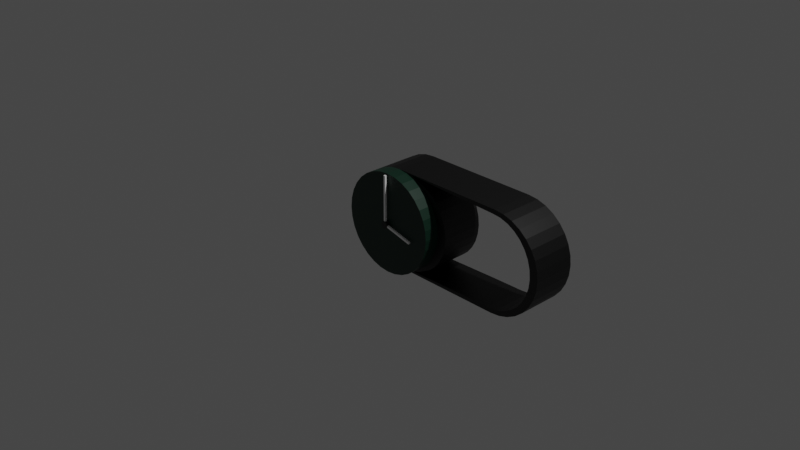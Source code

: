 # Source: horloge_1.blend  (saved by Blender 2.92.15; exported with 4.5.12 LTS)
import bpy
from mathutils import Matrix  # noqa: F401  (used for matrix-valued properties, if any)

bpy.ops.wm.read_factory_settings(use_empty=True)
scene = bpy.context.scene
scene.name = 'Scene'

# ---- collections
col_collection = bpy.data.collections.new('Collection'); scene.collection.children.link(col_collection)

# ---- materials (node trees are filled in below, after node groups)
mat_material_002 = bpy.data.materials.new('Material.002')
mat_material_002.use_transparent_shadow = False
mat_material_003 = bpy.data.materials.new('Material.003')
mat_material_003.use_transparent_shadow = False
mat_material_004 = bpy.data.materials.new('Material.004')
mat_material_004.use_transparent_shadow = False

# ---- material node trees
mat_material_002.use_nodes = True; mat_material_002.node_tree.nodes.clear()
_N = mat_material_002.node_tree.nodes; _L = mat_material_002.node_tree.links
n0 = _N.new('ShaderNodeBsdfPrincipled'); n0.name = 'Principled BSDF'; n0.location = (10, 300)
n0.distribution = 'GGX'
n0.subsurface_method = 'BURLEY'
n0.inputs[0].default_value = (0.0, 0.0, 0.0, 1.0)
n0.inputs[3].default_value = 1.45
n0.inputs[27].default_value = (0.0, 0.0, 0.0, 1.0)
n0.inputs[28].default_value = 1.0
n1 = _N.new('ShaderNodeOutputMaterial'); n1.name = 'Material Output'; n1.location = (300, 300)
_L.new(n0.outputs[0], n1.inputs[0])
n1.is_active_output = True
mat_material_003.use_nodes = True; mat_material_003.node_tree.nodes.clear()
_N = mat_material_003.node_tree.nodes; _L = mat_material_003.node_tree.links
n0 = _N.new('ShaderNodeBsdfPrincipled'); n0.name = 'Principled BSDF'; n0.location = (10, 300)
n0.distribution = 'GGX'
n0.subsurface_method = 'BURLEY'
n0.inputs[0].default_value = (0.00147, 0.0238, 0.0125, 1.0)
n0.inputs[3].default_value = 1.45
n0.inputs[27].default_value = (0.0, 0.0, 0.0, 1.0)
n0.inputs[28].default_value = 1.0
n1 = _N.new('ShaderNodeOutputMaterial'); n1.name = 'Material Output'; n1.location = (300, 300)
_L.new(n0.outputs[0], n1.inputs[0])
n1.is_active_output = True
mat_material_004.use_nodes = True; mat_material_004.node_tree.nodes.clear()
_N = mat_material_004.node_tree.nodes; _L = mat_material_004.node_tree.links
n0 = _N.new('ShaderNodeBsdfPrincipled'); n0.name = 'Principled BSDF'; n0.location = (10, 300)
n0.distribution = 'GGX'
n0.subsurface_method = 'BURLEY'
n0.inputs[0].default_value = (1.0, 1.0, 1.0, 1.0)
n0.inputs[3].default_value = 1.45
n0.inputs[27].default_value = (0.0, 0.0, 0.0, 1.0)
n0.inputs[28].default_value = 1.0
n1 = _N.new('ShaderNodeOutputMaterial'); n1.name = 'Material Output'; n1.location = (300, 300)
_L.new(n0.outputs[0], n1.inputs[0])
n1.is_active_output = True

# ---- world
world_world = bpy.data.worlds.new('World'); scene.world = world_world
world_world.use_nodes = True; world_world.node_tree.nodes.clear()
_N = world_world.node_tree.nodes; _L = world_world.node_tree.links
n0 = _N.new('ShaderNodeOutputWorld'); n0.name = 'World Output'; n0.location = (300, 300)
n1 = _N.new('ShaderNodeBackground'); n1.name = 'Background'; n1.location = (10, 300)
n1.inputs[0].default_value = (0.05088, 0.05088, 0.05088, 1.0)
_L.new(n1.outputs[0], n0.inputs[0])
n0.is_active_output = True
world_world.color = (0.05088, 0.05088, 0.05088)
world_world.use_sun_shadow = False
world_world.sun_shadow_jitter_overblur = 0.0

# ---- cameras
cam_camera = bpy.data.cameras.new('Camera')
cam_camera.clip_end = 100.0
cam_camera.ortho_scale = 7.314

# ---- lights
light_light = bpy.data.lights.new('Light', 'POINT')
light_light.transmission_factor = 0.0
light_light.energy = 1000.0
light_light.shadow_soft_size = 0.1
light_light.shadow_maximum_resolution = 0.006
light_light.use_absolute_resolution = True

# ---- meshes
me_circle_001 = bpy.data.meshes.new('Circle.001')
me_circle_001.from_pydata([(0.0, 1.0, 0.0), (-0.1951, 0.9808, 0.0), (-0.3827, 0.9239, 0.0), (-0.5556, 0.8315, 0.0), (-0.7071, 0.7071, 0.0), (-0.8315, 0.5556, 0.0), (-0.9239, 0.3827, 0.0), (-0.9808, 0.1951, 0.0), (-1.0, 7.55e-08, 0.0), (-0.9808, -0.1951, 0.0), (-0.9239, -0.3827, 0.0), (-0.8315, -0.5556, 0.0), (-0.7071, -0.7071, 0.0), (-0.5556, -0.8315, 0.0), (-0.3827, -0.9239, 0.0), (-0.1951, -0.9808, 0.0), (3.258e-07, -1.0, 0.0), (0.1951, -0.9808, 0.0), (0.3827, -0.9239, 0.0), (0.5556, -0.8315, 0.0), (0.7071, -0.7071, 0.0), (0.8315, -0.5556, 0.0), (0.9239, -0.3827, 0.0), (0.9808, -0.1951, 0.0), (1.0, 9.656e-07, 0.0), (0.9808, 0.1951, 0.0), (0.9239, 0.3827, 0.0), (0.8315, 0.5556, 0.0), (0.7071, 0.7071, 0.0), (0.5556, 0.8315, 0.0), (0.3827, 0.9239, 0.0), (0.1951, 0.9808, 0.0), (-0.1951, 0.9808, 0.2957), (0.0, 1.0, 0.2957), (-0.3827, 0.9239, 0.2957), (-0.5556, 0.8315, 0.2957), (-0.7071, 0.7071, 0.2957), (-0.8315, 0.5556, 0.2957), (-0.9239, 0.3827, 0.2957), (-0.9808, 0.1951, 0.2957), (-1.0, 7.55e-08, 0.2957), (-0.9808, -0.1951, 0.2957), (-0.9239, -0.3827, 0.2957), (-0.8315, -0.5556, 0.2957), (-0.7071, -0.7071, 0.2957), (-0.5556, -0.8315, 0.2957), (-0.3827, -0.9239, 0.2957), (-0.1951, -0.9808, 0.2957), (3.258e-07, -1.0, 0.2957), (0.1951, -0.9808, 0.2957), (0.3827, -0.9239, 0.2957), (0.5556, -0.8315, 0.2957), (0.7071, -0.7071, 0.2957), (0.8315, -0.5556, 0.2957), (0.9239, -0.3827, 0.2957), (0.9808, -0.1951, 0.2957), (1.0, 9.656e-07, 0.2957), (0.9808, 0.1951, 0.2957), (0.9239, 0.3827, 0.2957), (0.8315, 0.5556, 0.2957), (0.7071, 0.7071, 0.2957), (0.5556, 0.8315, 0.2957), (0.3827, 0.9239, 0.2957), (0.1951, 0.9808, 0.2957), (-0.01439, 0.07235, 0.2957), (1.767e-06, 0.07377, 0.2957), (-0.02823, 0.06815, 0.2957), (-0.04098, 0.06134, 0.2957), (-0.05216, 0.05216, 0.2957), (-0.06133, 0.04098, 0.2957), (-0.06815, 0.02823, 0.2957), (-0.07235, 0.01439, 0.2957), (-0.07377, 2.712e-07, 0.2957), (-0.07235, -0.01439, 0.2957), (-0.06815, -0.02823, 0.2957), (-0.06133, -0.04098, 0.2957), (-0.05216, -0.05216, 0.2957), (-0.04098, -0.06133, 0.2957), (-0.02823, -0.06815, 0.2957), (-0.01439, -0.07235, 0.2957), (1.791e-06, -0.07377, 0.2957), (0.01439, -0.07235, 0.2957), (0.02823, -0.06815, 0.2957), (0.04098, -0.06133, 0.2957), (0.05216, -0.05216, 0.2957), (0.06134, -0.04098, 0.2957), (0.06815, -0.02823, 0.2957), (0.07235, -0.01439, 0.2957), (0.07377, 3.369e-07, 0.2957), (0.07235, 0.01439, 0.2957), (0.06815, 0.02823, 0.2957), (0.06134, 0.04098, 0.2957), (0.05216, 0.05216, 0.2957), (0.04098, 0.06134, 0.2957), (0.02823, 0.06815, 0.2957), (0.01439, 0.07235, 0.2957), (-0.01439, 0.07235, 0.3404), (1.753e-06, 0.07377, 0.3404), (-0.02823, 0.06815, 0.3404), (-0.04098, 0.06134, 0.3404), (-0.05216, 0.05216, 0.3404), (-0.06133, 0.04098, 0.3404), (-0.06815, 0.02823, 0.3404), (-0.07235, 0.01439, 0.3404), (-0.07377, 2.712e-07, 0.3404), (-0.07235, -0.01439, 0.3404), (-0.06815, -0.02823, 0.3404), (-0.06133, -0.04098, 0.3404), (-0.05216, -0.05216, 0.3404), (-0.04098, -0.06133, 0.3404), (-0.02823, -0.06815, 0.3404), (-0.01439, -0.07235, 0.3404), (1.777e-06, -0.07377, 0.3404), (0.01439, -0.07235, 0.3404), (0.02823, -0.06815, 0.3404), (0.04098, -0.06133, 0.3404), (0.05216, -0.05216, 0.3404), (0.06134, -0.04098, 0.3404), (0.06815, -0.02823, 0.3404), (0.07235, -0.01439, 0.3404), (0.07377, 3.369e-07, 0.3404), (0.07235, 0.01439, 0.3404), (0.06815, 0.02823, 0.3404), (0.06134, 0.04098, 0.3404), (0.05216, 0.05216, 0.3404), (0.04098, 0.06134, 0.3404), (0.02823, 0.06815, 0.3404), (0.01439, 0.07235, 0.3404), (-0.1951, 0.9808, -0.8655), (0.0, 1.0, -0.8655), (-0.3827, 0.9239, -0.8655), (-0.5556, 0.8315, -0.8655), (-0.7071, 0.7071, -0.8655), (-0.8315, 0.5556, -0.8655), (-0.9239, 0.3827, -0.8655), (-0.9808, 0.1951, -0.8655), (-1.0, 7.55e-08, -0.8655), (-0.9808, -0.1951, -0.8655), (-0.9239, -0.3827, -0.8655), (-0.8315, -0.5556, -0.8655), (-0.7071, -0.7071, -0.8655), (-0.5556, -0.8315, -0.8655), (-0.3827, -0.9239, -0.8655), (-0.1951, -0.9808, -0.8655), (3.258e-07, -1.0, -0.8655), (0.1951, -0.9808, -0.8655), (0.3827, -0.9239, -0.8655), (0.5556, -0.8315, -0.8655), (0.7071, -0.7071, -0.8655), (0.8315, -0.5556, -0.8655), (0.9239, -0.3827, -0.8655), (0.9808, -0.1951, -0.8655), (1.0, 9.656e-07, -0.8655), (0.9808, 0.1951, -0.8655), (0.9239, 0.3827, -0.8655), (0.8315, 0.5556, -0.8655), (0.7071, 0.7071, -0.8655), (0.5556, 0.8315, -0.8655), (0.3827, 0.9239, -0.8655), (0.1951, 0.9808, -0.8655), (2.523, -0.9808, 0.0), (2.327, -1.0, 0.0), (2.71, -0.9239, 0.0), (2.883, -0.8315, 0.0), (3.035, -0.7071, 0.0), (3.159, -0.5556, 0.0), (3.251, -0.3827, 0.0), (3.308, -0.1951, 0.0), (3.327, 9.656e-07, 0.0), (3.308, 0.1951, 0.0), (3.251, 0.3827, 0.0), (3.159, 0.5556, 0.0), (3.035, 0.7071, 0.0), (2.883, 0.8315, 0.0), (2.71, 0.9239, 0.0), (2.523, 0.9808, 0.0), (2.327, 1.0, 0.0), (2.523, -0.9808, -0.8655), (2.327, -1.0, -0.8655), (2.71, -0.9239, -0.8655), (2.883, -0.8315, -0.8655), (3.035, -0.7071, -0.8655), (3.159, -0.5556, -0.8655), (3.251, -0.3827, -0.8655), (3.308, -0.1951, -0.8655), (3.327, 9.656e-07, -0.8655), (3.308, 0.1951, -0.8655), (3.251, 0.3827, -0.8655), (3.159, 0.5556, -0.8655), (3.035, 0.7071, -0.8655), (2.883, 0.8315, -0.8655), (2.71, 0.9239, -0.8655), (2.523, 0.9808, -0.8655), (2.327, 1.0, -0.8655), (0.4932, -0.8931, -1.277e-10), (0.3224, -0.9106, -1.277e-10), (0.6574, -0.8413, -1.277e-10), (0.8087, -0.7571, -1.277e-10), (0.9413, -0.6439, -1.277e-10), (1.05, -0.5059, -1.277e-10), (1.131, -0.3485, -1.277e-10), (1.181, -0.1776, -1.277e-10), (1.198, 9.305e-07, -1.277e-10), (1.181, 0.1776, -1.277e-10), (1.131, 0.3485, -1.277e-10), (1.05, 0.5059, -1.277e-10), (0.9413, 0.6439, -1.277e-10), (0.8087, 0.7571, -1.277e-10), (0.6574, 0.8413, -1.277e-10), (0.4932, 0.8931, -1.277e-10), (0.3224, 0.9106, -1.277e-10), (2.286, -0.9106, -1.277e-10), (3.145, 0.1776, -1.277e-10), (3.161, 9.305e-07, -1.277e-10), (3.145, -0.1776, -1.277e-10), (3.095, -0.3485, -1.277e-10), (3.014, -0.5059, -1.277e-10), (2.905, -0.6439, -1.277e-10), (2.457, -0.8931, -1.277e-10), (2.621, -0.8413, -1.277e-10), (2.772, -0.7571, -1.277e-10), (3.095, 0.3485, -1.277e-10), (3.014, 0.5059, -1.277e-10), (2.905, 0.6439, -1.277e-10), (2.772, 0.7571, -1.277e-10), (2.621, 0.8413, -1.277e-10), (2.457, 0.8931, -1.277e-10), (2.286, 0.9106, -1.277e-10), (2.772, 0.7571, -0.8655), (1.198, 9.305e-07, -0.8655), (1.198, 9.656e-07, -0.8655), (0.9413, -0.6439, -0.8655), (3.145, -0.1776, -0.8655), (3.161, 9.305e-07, -0.8655), (3.161, 9.656e-07, -0.8655), (1.011, -0.5556, -0.8655), (1.05, -0.5059, -0.8655), (2.975, -0.5556, -0.8655), (2.639, 0.8315, -0.8655), (2.621, 0.8413, -0.8655), (0.6574, 0.8413, -0.8655), (0.4736, 0.9239, -0.8655), (2.286, 0.9106, -0.8655), (1.799, 0.9239, -0.8655), (1.113, -0.3827, -0.8655), (3.077, -0.3827, -0.8655), (3.014, -0.5059, -0.8655), (0.3173, 0.9803, -0.8655), (2.905, 0.6439, -0.8655), (0.675, 0.8315, -0.8655), (0.4674, 0.9267, -0.8655), (2.457, 0.8931, -0.8655), (2.831, 0.7071, -0.8655), (1.131, -0.3485, -0.8655), (0.3121, -0.9623, -0.8655), (0.8673, -0.7071, -0.8655), (0.8087, -0.7571, -0.8655), (0.3121, -0.9623, -5.39e-11), (0.4786, -0.9239, -0.8655), (1.627, -0.9239, -0.8655), (0.8087, 0.7571, -0.8655), (1.176, -0.1951, -0.8655), (3.095, -0.3485, -0.8655), (3.14, -0.1951, -0.8655), (2.457, -0.8931, -0.8655), (0.8673, 0.7071, -0.8655), (0.5225, -0.9106, -1.277e-10), (0.5113, -0.9163, -1.195e-10), (1.181, -0.1776, -0.8655), (2.621, -0.8413, -0.8655), (0.5113, -0.9163, -0.8655), (0.6574, -0.8413, -0.8655), (2.286, -0.9106, -0.8655), (1.05, 0.5059, -0.8655), (0.9413, 0.6439, -0.8655), (0.675, -0.8315, -0.8655), (2.639, -0.8315, -0.8655), (1.113, 0.3827, -0.8655), (1.131, 0.3485, -0.8655), (1.011, 0.5556, -0.8655), (2.975, 0.5556, -0.8655), (3.014, 0.5059, -0.8655), (0.3173, 0.9803, -2.807e-11), (0.4674, 0.9267, -1.047e-10), (2.831, -0.7071, -0.8655), (2.772, -0.7571, -0.8655), (0.5032, 0.9106, -1.277e-10), (3.077, 0.3827, -0.8655), (1.176, 0.1951, -0.8655), (3.14, 0.1951, -0.8655), (3.095, 0.3485, -0.8655), (2.905, -0.6439, -0.8655), (1.181, 0.1776, -0.8655), (3.145, 0.1776, -0.8655), (0.5565, -0.8931, -1.277e-10), (0.5421, 0.8931, -1.277e-10), (0.02059, -0.01334, 0.331), (-0.01821, -0.01334, 0.331), (0.02059, 0.9792, 0.331), (-0.01821, 0.9792, 0.331), (0.02059, -0.01334, 0.3685), (-0.01821, -0.01334, 0.3685), (0.02059, 0.9792, 0.3685), (-0.01821, 0.9792, 0.3685), (-0.02007, -0.01453, 0.331), (-0.01117, 0.02324, 0.331), (0.6337, -0.1685, 0.331), (0.6426, -0.1307, 0.331), (-0.02007, -0.01453, 0.3685), (-0.01117, 0.02324, 0.3685), (0.6337, -0.1685, 0.3685), (0.6426, -0.1307, 0.3685), (-0.01439, 0.07235, 0.3781), (1.755e-06, 0.07377, 0.3781), (-0.02823, 0.06815, 0.3781), (-0.04098, 0.06134, 0.3781), (-0.05216, 0.05216, 0.3781), (-0.06133, 0.04098, 0.3781), (-0.06815, 0.02823, 0.3781), (-0.07235, 0.01439, 0.3781), (-0.07377, 2.712e-07, 0.3781), (-0.07235, -0.01439, 0.3781), (-0.06815, -0.02823, 0.3781), (-0.06133, -0.04098, 0.3781), (-0.05216, -0.05216, 0.3781), (-0.04098, -0.06133, 0.3781), (-0.02823, -0.06815, 0.3781), (-0.01439, -0.07235, 0.3781), (1.779e-06, -0.07377, 0.3781), (0.01439, -0.07235, 0.3781), (0.02823, -0.06815, 0.3781), (0.04098, -0.06133, 0.3781), (0.05216, -0.05216, 0.3781), (0.06134, -0.04098, 0.3781), (0.06815, -0.02823, 0.3781), (0.07235, -0.01439, 0.3781), (0.07377, 3.369e-07, 0.3781), (0.07235, 0.01439, 0.3781), (0.06815, 0.02823, 0.3781), (0.06134, 0.04098, 0.3781), (0.05216, 0.05216, 0.3781), (0.04098, 0.06134, 0.3781), (0.02823, 0.06815, 0.3781), (0.01439, 0.07235, 0.3781)], [], [(7, 6, 134, 135), (46, 47, 79, 78), (6, 7, 39, 38), (20, 21, 53, 52), (7, 8, 40, 39), (21, 22, 54, 53), (8, 9, 41, 40), (22, 23, 55, 54), (9, 10, 42, 41), (23, 24, 56, 55), (10, 11, 43, 42), (24, 25, 57, 56), (11, 12, 44, 43), (25, 26, 58, 57), (12, 13, 45, 44), (26, 27, 59, 58), (13, 14, 46, 45), (0, 1, 32, 33), (27, 28, 60, 59), (14, 15, 47, 46), (1, 2, 34, 32), (28, 29, 61, 60), (15, 16, 48, 47), (2, 3, 35, 34), (29, 30, 62, 61), (16, 17, 49, 48), (3, 4, 36, 35), (30, 31, 63, 62), (17, 18, 50, 49), (4, 5, 37, 36), (31, 0, 33, 63), (18, 19, 51, 50), (5, 6, 38, 37), (19, 20, 52, 51), (81, 82, 114, 113), (32, 34, 66, 64), (60, 61, 93, 92), (47, 48, 80, 79), (34, 35, 67, 66), (61, 62, 94, 93), (48, 49, 81, 80), (35, 36, 68, 67), (62, 63, 95, 94), (49, 50, 82, 81), (36, 37, 69, 68), (63, 33, 65, 95), (50, 51, 83, 82), (37, 38, 70, 69), (51, 52, 84, 83), (38, 39, 71, 70), (52, 53, 85, 84), (39, 40, 72, 71), (53, 54, 86, 85), (40, 41, 73, 72), (54, 55, 87, 86), (41, 42, 74, 73), (55, 56, 88, 87), (42, 43, 75, 74), (56, 57, 89, 88), (43, 44, 76, 75), (57, 58, 90, 89), (44, 45, 77, 76), (58, 59, 91, 90), (45, 46, 78, 77), (33, 32, 64, 65), (59, 60, 92, 91), (120, 121, 337, 336), (68, 69, 101, 100), (95, 65, 97, 127), (82, 83, 115, 114), (69, 70, 102, 101), (83, 84, 116, 115), (70, 71, 103, 102), (84, 85, 117, 116), (71, 72, 104, 103), (85, 86, 118, 117), (72, 73, 105, 104), (86, 87, 119, 118), (73, 74, 106, 105), (87, 88, 120, 119), (74, 75, 107, 106), (88, 89, 121, 120), (75, 76, 108, 107), (89, 90, 122, 121), (76, 77, 109, 108), (90, 91, 123, 122), (77, 78, 110, 109), (65, 64, 96, 97), (91, 92, 124, 123), (78, 79, 111, 110), (64, 66, 98, 96), (92, 93, 125, 124), (79, 80, 112, 111), (66, 67, 99, 98), (93, 94, 126, 125), (80, 81, 113, 112), (67, 68, 100, 99), (94, 95, 127, 126), (166, 167, 214, 215), (8, 7, 135, 136), (144, 145, 177, 178), (9, 8, 136, 137), (10, 9, 137, 138), (26, 25, 203, 204), (11, 10, 138, 139), (16, 144, 178, 161), (12, 11, 139, 140), (13, 12, 140, 141), (165, 166, 215, 216), (14, 13, 141, 142), (1, 0, 129, 128), (15, 14, 142, 143), (2, 1, 128, 130), (25, 24, 202, 203), (16, 15, 143, 144), (3, 2, 130, 131), (164, 165, 216, 217), (4, 3, 131, 132), (163, 164, 217, 220), (5, 4, 132, 133), (24, 23, 201, 202), (6, 5, 133, 134), (165, 164, 181, 182), (166, 165, 182, 183), (167, 166, 183, 184), (168, 167, 184, 185), (169, 168, 185, 186), (170, 169, 186, 187), (171, 170, 187, 188), (172, 171, 188, 189), (173, 172, 189, 190), (174, 173, 190, 191), (160, 161, 178, 177), (175, 174, 191, 192), (162, 160, 177, 179), (176, 175, 192, 193), (163, 162, 179, 180), (164, 163, 180, 181), (23, 22, 200, 201), (159, 129, 193, 192), (162, 163, 220, 219), (175, 176, 227, 226), (22, 21, 199, 200), (160, 162, 219, 218), (174, 175, 226, 225), (21, 20, 198, 199), (161, 160, 218, 211), (129, 0, 176, 193), (173, 174, 225, 224), (128, 129, 159, 158, 157, 156, 155, 154, 153, 152, 151, 150, 149, 148, 147, 146, 145, 144, 143, 142, 141, 140, 139, 138, 137, 136, 135, 134, 133, 132, 131, 130), (27, 26, 204, 205), (167, 168, 213, 214), (28, 27, 205, 206), (168, 169, 212, 213), (29, 28, 206, 207), (169, 170, 221, 212), (30, 29, 207, 208), (17, 16, 195, 194), (31, 30, 208, 209), (170, 171, 222, 221), (18, 17, 194, 196), (171, 172, 223, 222), (0, 31, 209, 210), (19, 18, 196, 197), (172, 173, 224, 223), (20, 19, 197, 198), (228, 224, 225, 239, 238), (248, 223, 224, 228, 252), (251, 226, 227, 242), (219, 269, 264, 218), (273, 205, 204, 278, 277), (222, 223, 248, 280, 281), (279, 274, 206, 205, 273), (239, 225, 226, 251), (211, 218, 264, 272), (278, 204, 203, 292, 288), (292, 203, 202, 229, 230), (221, 222, 281, 287, 290), (241, 250, 283, 286, 295, 208, 240), (266, 267, 270, 271, 196, 294), (215, 262, 245, 246, 216), (250, 247, 282, 283), (196, 271, 275, 256, 197), (215, 214, 232, 263, 262), (211, 272, 259, 254, 257), (207, 206, 274, 265, 260), (219, 220, 285, 276, 269), (217, 216, 246, 237, 291), (270, 267, 257, 254, 258), (208, 207, 260, 249, 240), (217, 291, 284, 285, 220), (212, 221, 290, 289, 293), (268, 201, 200, 253, 261), (282, 247, 243, 242, 227), (244, 253, 200, 199, 236), (213, 212, 293, 234, 233), (236, 199, 198, 231, 235), (213, 233, 232, 214), (231, 198, 197, 256, 255), (229, 202, 201, 268), (242, 243, 191, 190, 238, 239, 251), (249, 157, 158, 241, 240), (238, 190, 189, 252, 228), (265, 156, 157, 249, 260), (252, 189, 188, 280, 248), (279, 155, 156, 265, 274), (280, 188, 187, 287, 281), (277, 154, 155, 279, 273), (287, 187, 186, 289, 290), (288, 153, 154, 277, 278), (289, 186, 185, 234, 293), (230, 152, 153, 288, 292), (229, 268, 261, 151, 152, 230), (233, 234, 185, 184, 263, 232), (241, 158, 159, 192, 191, 243, 247, 250), (177, 145, 146, 258, 254, 259, 179), (146, 147, 275, 271, 270, 258), (276, 180, 179, 259, 272, 264, 269), (147, 148, 255, 256, 275), (284, 181, 180, 276, 285), (149, 235, 231, 255, 148), (237, 182, 181, 284, 291), (150, 244, 236, 235, 149), (245, 183, 182, 237, 246), (244, 150, 151, 261, 253), (184, 183, 245, 262, 263), (195, 16, 161, 211, 257, 267, 266), (227, 176, 0, 210, 286, 283, 282), (194, 195, 266, 294), (295, 209, 208), (196, 194, 294), (210, 209, 295, 286), (296, 298, 299, 297), (300, 301, 303, 302), (299, 298, 302, 303), (296, 297, 301, 300), (297, 299, 303, 301), (298, 296, 300, 302), (304, 306, 307, 305), (308, 309, 311, 310), (307, 306, 310, 311), (304, 305, 309, 308), (305, 307, 311, 309), (306, 304, 308, 310), (312, 314, 315, 316, 317, 318, 319, 320, 321, 322, 323, 324, 325, 326, 327, 328, 329, 330, 331, 332, 333, 334, 335, 336, 337, 338, 339, 340, 341, 342, 343, 313), (107, 108, 324, 323), (121, 122, 338, 337), (108, 109, 325, 324), (122, 123, 339, 338), (109, 110, 326, 325), (97, 96, 312, 313), (123, 124, 340, 339), (110, 111, 327, 326), (96, 98, 314, 312), (124, 125, 341, 340), (111, 112, 328, 327), (98, 99, 315, 314), (125, 126, 342, 341), (112, 113, 329, 328), (99, 100, 316, 315), (126, 127, 343, 342), (113, 114, 330, 329), (100, 101, 317, 316), (127, 97, 313, 343), (114, 115, 331, 330), (101, 102, 318, 317), (115, 116, 332, 331), (102, 103, 319, 318), (116, 117, 333, 332), (103, 104, 320, 319), (117, 118, 334, 333), (104, 105, 321, 320), (118, 119, 335, 334), (105, 106, 322, 321), (119, 120, 336, 335), (106, 107, 323, 322)])
me_circle_001.polygons.foreach_set('material_index', [0, 1, 1, 1, 1, 1, 1, 1, 1, 1, 1, 1, 1, 1, 1, 1, 1, 1, 1, 1, 1, 1, 1, 1, 1, 1, 1, 1, 1, 1, 1, 1, 1, 1, 0, 1, 1, 1, 1, 1, 1, 1, 1, 1, 1, 1, 1, 1, 1, 1, 1, 1, 1, 1, 1, 1, 1, 1, 1, 1, 1, 1, 1, 1, 1, 1, 0, 0, 0, 0, 0, 0, 0, 0, 0, 0, 0, 0, 0, 0, 0, 0, 0, 0, 0, 0, 0, 0, 0, 0, 0, 0, 0, 0, 0, 0, 0, 0, 0, 0, 0, 0, 0, 0, 0, 0, 0, 0, 0, 0, 0, 0, 0, 0, 0, 0, 0, 0, 0, 0, 0, 0, 0, 0, 0, 0, 0, 0, 0, 0, 0, 0, 0, 0, 0, 0, 0, 0, 0, 0, 0, 0, 0, 0, 0, 0, 0, 0, 0, 0, 0, 0, 0, 0, 0, 0, 0, 1, 0, 0, 0, 0, 1, 0, 0, 0, 0, 0, 0, 0, 0, 0, 0, 0, 0, 0, 0, 0, 0, 0, 0, 0, 0, 0, 0, 0, 0, 0, 0, 0, 0, 0, 0, 0, 0, 0, 0, 0, 0, 0, 0, 0, 0, 0, 0, 0, 0, 0, 0, 0, 0, 0, 0, 0, 0, 0, 0, 0, 0, 0, 0, 0, 0, 0, 0, 0, 0, 0, 0, 0, 0, 0, 2, 2, 2, 2, 2, 2, 2, 2, 2, 2, 2, 2, 0, 0, 0, 0, 0, 0, 0, 0, 0, 0, 0, 0, 0, 0, 0, 0, 0, 0, 0, 0, 0, 0, 0, 0, 0, 0, 0, 0, 0, 0, 0, 0])
_uv = me_circle_001.uv_layers.new(name='UVMap')
_uv.uv.foreach_set('vector', [0.0, 0.0, 0.0, 0.0, 0.0, 0.0, 0.0, 0.0, 0.0, 0.0, 0.0, 0.0, 0.0, 0.0, 0.0, 0.0, 0.0, 0.0, 0.0, 0.0, 0.0, 0.0, 0.0, 0.0, 0.0, 0.0, 0.0, 0.0, 0.0, 0.0, 0.0, 0.0, 0.0, 0.0, 0.0, 0.0, 0.0, 0.0, 0.0, 0.0, 0.0, 0.0, 0.0, 0.0, 0.0, 0.0, 0.0, 0.0, 0.0, 0.0, 0.0, 0.0, 0.0, 0.0, 0.0, 0.0, 0.0, 0.0, 0.0, 0.0, 0.0, 0.0, 0.0, 0.0, 0.0, 0.0, 0.0, 0.0, 0.0, 0.0, 0.0, 0.0, 0.0, 0.0, 0.0, 0.0, 0.0, 0.0, 0.0, 0.0, 0.0, 0.0, 0.0, 0.0, 0.0, 0.0, 0.0, 0.0, 0.0, 0.0, 0.0, 0.0, 0.0, 0.0, 0.0, 0.0, 0.0, 0.0, 0.0, 0.0, 0.0, 0.0, 0.0, 0.0, 0.0, 0.0, 0.0, 0.0, 0.0, 0.0, 0.0, 0.0, 0.0, 0.0, 0.0, 0.0, 0.0, 0.0, 0.0, 0.0, 0.0, 0.0, 0.0, 0.0, 0.0, 0.0, 0.0, 0.0, 0.0, 0.0, 0.0, 0.0, 0.0, 0.0, 0.0, 0.0, 0.0, 0.0, 0.0, 0.0, 0.0, 0.0, 0.0, 0.0, 0.0, 0.0, 0.0, 0.0, 0.0, 0.0, 0.0, 0.0, 0.0, 0.0, 0.0, 0.0, 0.0, 0.0, 0.0, 0.0, 0.0, 0.0, 0.0, 0.0, 0.0, 0.0, 0.0, 0.0, 0.0, 0.0, 0.0, 0.0, 0.0, 0.0, 0.0, 0.0, 0.0, 0.0, 0.0, 0.0, 0.0, 0.0, 0.0, 0.0, 0.0, 0.0, 0.0, 0.0, 0.0, 0.0, 0.0, 0.0, 0.0, 0.0, 0.0, 0.0, 0.0, 0.0, 0.0, 0.0, 0.0, 0.0, 0.0, 0.0, 0.0, 0.0, 0.0, 0.0, 0.0, 0.0, 0.0, 0.0, 0.0, 0.0, 0.0, 0.0, 0.0, 0.0, 0.0, 0.0, 0.0, 0.0, 0.0, 0.0, 0.0, 0.0, 0.0, 0.0, 0.0, 0.0, 0.0, 0.0, 0.0, 0.0, 0.0, 0.0, 0.0, 0.0, 0.0, 0.0, 0.0, 0.0, 0.0, 0.0, 0.0, 0.0, 0.0, 0.0, 0.0, 0.0, 0.0, 0.0, 0.0, 0.0, 0.0, 0.0, 0.0, 0.0, 0.0, 0.0, 0.0, 0.0, 0.0, 0.0, 0.0, 0.0, 0.0, 0.0, 0.0, 0.0, 0.0, 0.0, 0.0, 0.0, 0.0, 0.0, 0.0, 0.0, 0.0, 0.0, 0.0, 0.0, 0.0, 0.0, 0.0, 0.0, 0.0, 0.0, 0.0, 0.0, 0.0, 0.0, 0.0, 0.0, 0.0, 0.0, 0.0, 0.0, 0.0, 0.0, 0.0, 0.0, 0.0, 0.0, 0.0, 0.0, 0.0, 0.0, 0.0, 0.0, 0.0, 0.0, 0.0, 0.0, 0.0, 0.0, 0.0, 0.0, 0.0, 0.0, 0.0, 0.0, 0.0, 0.0, 0.0, 0.0, 0.0, 0.0, 0.0, 0.0, 0.0, 0.0, 0.0, 0.0, 0.0, 0.0, 0.0, 0.0, 0.0, 0.0, 0.0, 0.0, 0.0, 0.0, 0.0, 0.0, 0.0, 0.0, 0.0, 0.0, 0.0, 0.0, 0.0, 0.0, 0.0, 0.0, 0.0, 0.0, 0.0, 0.0, 0.0, 0.0, 0.0, 0.0, 0.0, 0.0, 0.0, 0.0, 0.0, 0.0, 0.0, 0.0, 0.0, 0.0, 0.0, 0.0, 0.0, 0.0, 0.0, 0.0, 0.0, 0.0, 0.0, 0.0, 0.0, 0.0, 0.0, 0.0, 0.0, 0.0, 0.0, 0.0, 0.0, 0.0, 0.0, 0.0, 0.0, 0.0, 0.0, 0.0, 0.0, 0.0, 0.0, 0.0, 0.0, 0.0, 0.0, 0.0, 0.0, 0.0, 0.0, 0.0, 0.0, 0.0, 0.0, 0.0, 0.0, 0.0, 0.0, 0.0, 0.0, 0.0, 0.0, 0.0, 0.0, 0.0, 0.0, 0.0, 0.0, 0.0, 0.0, 0.0, 0.0, 0.0, 0.0, 0.0, 0.0, 0.0, 0.0, 0.0, 0.0, 0.0, 0.0, 0.0, 0.0, 0.0, 0.0, 0.0, 0.0, 0.0, 0.0, 0.0, 0.0, 0.0, 0.0, 0.0, 0.0, 0.0, 0.0, 0.0, 0.0, 0.0, 0.0, 0.0, 0.0, 0.0, 0.0, 0.0, 0.0, 0.0, 0.0, 0.0, 0.0, 0.0, 0.0, 0.0, 0.0, 0.0, 0.0, 0.0, 0.0, 0.0, 0.0, 0.0, 0.0, 0.0, 0.0, 0.0, 0.0, 0.0, 0.0, 0.0, 0.0, 0.0, 0.0, 0.0, 0.0, 0.0, 0.0, 0.0, 0.0, 0.0, 0.0, 0.0, 0.0, 0.0, 0.0, 0.0, 0.0, 0.0, 0.0, 0.0, 0.0, 0.0, 0.0, 0.0, 0.0, 0.0, 0.0, 0.0, 0.0, 0.0, 0.0, 0.0, 0.0, 0.0, 0.0, 0.0, 0.0, 0.0, 0.0, 0.0, 0.0, 0.0, 0.0, 0.0, 0.0, 0.0, 0.0, 0.0, 0.0, 0.0, 0.0, 0.0, 0.0, 0.0, 0.0, 0.0, 0.0, 0.0, 0.0, 0.0, 0.0, 0.0, 0.0, 0.0, 0.0, 0.0, 0.0, 0.0, 0.0, 0.0, 0.0, 0.0, 0.0, 0.0, 0.0, 0.0, 0.0, 0.0, 0.0, 0.0, 0.0, 0.0, 0.0, 0.0, 0.0, 0.0, 0.0, 0.0, 0.0, 0.0, 0.0, 0.0, 0.0, 0.0, 0.0, 0.0, 0.0, 0.0, 0.0, 0.0, 0.0, 0.0, 0.0, 0.0, 0.0, 0.0, 0.0, 0.0, 0.0, 0.0, 0.0, 0.0, 0.0, 0.0, 0.0, 0.0, 0.0, 0.0, 0.0, 0.0, 0.0, 0.0, 0.0, 0.0, 0.0, 0.0, 0.0, 0.0, 0.0, 0.0, 0.0, 0.0, 0.0, 0.0, 0.0, 0.0, 0.0, 0.0, 0.0, 0.0, 0.0, 0.0, 0.0, 0.0, 0.0, 0.0, 0.0, 0.0, 0.0, 0.0, 0.0, 0.0, 0.0, 0.0, 0.0, 0.0, 0.0, 0.0, 0.0, 0.0, 0.0, 0.0, 0.0, 0.0, 0.0, 0.0, 0.0, 0.0, 0.0, 0.0, 0.0, 0.0, 0.0, 0.0, 0.0, 0.0, 0.0, 0.0, 0.0, 0.0, 0.0, 0.0, 0.0, 0.0, 0.0, 0.0, 0.0, 0.0, 0.0, 0.0, 0.0, 0.0, 0.0, 0.0, 0.0, 0.0, 0.0, 0.0, 0.0, 0.0, 0.0, 0.0, 0.0, 0.0, 0.0, 0.0, 0.0, 0.0, 0.0, 0.0, 0.0, 0.0, 0.0, 0.0, 0.0, 0.0, 0.0, 0.0, 0.0, 0.0, 0.0, 0.0, 0.0, 0.0, 0.0, 0.0, 0.0, 0.0, 0.0, 0.0, 0.0, 0.0, 0.0, 0.0, 0.0, 0.0, 0.0, 0.0, 0.0, 0.0, 0.0, 0.0, 0.0, 0.0, 0.0, 0.0, 0.0, 0.0, 0.0, 0.0, 0.0, 0.0, 0.0, 0.0, 0.0, 0.0, 0.0, 0.0, 0.0, 0.0, 0.0, 0.0, 0.0, 0.0, 0.0, 0.0, 0.0, 0.0, 0.0, 0.0, 0.0, 0.0, 0.0, 0.0, 0.0, 0.0, 0.0, 0.0, 0.0, 0.0, 0.0, 0.0, 0.0, 0.0, 0.0, 0.0, 0.0, 0.0, 0.0, 0.0, 0.0, 0.0, 0.0, 0.0, 0.0, 0.0, 0.0, 0.0, 0.0, 0.0, 0.0, 0.0, 0.0, 0.0, 0.0, 0.0, 0.0, 0.0, 0.0, 0.0, 0.0, 0.0, 0.0, 0.0, 0.0, 0.0, 0.0, 0.0, 0.0, 0.0, 0.0, 0.0, 0.0, 0.0, 0.0, 0.0, 0.0, 0.0, 0.0, 0.0, 0.0, 0.0, 0.0, 0.0, 0.0, 0.0, 0.0, 0.0, 0.0, 0.0, 0.0, 0.0, 0.0, 0.0, 0.0, 0.0, 0.0, 0.0, 0.0, 0.0, 0.0, 0.0, 0.0, 0.0, 0.0, 0.0, 0.0, 0.0, 0.0, 0.0, 0.0, 0.0, 0.0, 0.0, 0.0, 0.0, 0.0, 0.0, 0.0, 0.0, 0.0, 0.0, 0.0, 0.0, 0.0, 0.0, 0.0, 0.0, 0.0, 0.0, 0.0, 0.0, 0.0, 0.0, 0.0, 0.0, 0.0, 0.0, 0.0, 0.0, 0.0, 0.0, 0.0, 0.0, 0.0, 0.0, 0.0, 0.0, 0.0, 0.0, 0.0, 0.0, 0.0, 0.0, 0.0, 0.0, 0.0, 0.0, 0.0, 0.0, 0.0, 0.0, 0.0, 0.0, 0.0, 0.0, 0.0, 0.0, 0.0, 0.0, 0.0, 0.0, 0.0, 0.0, 0.0, 0.0, 0.0, 0.0, 0.0, 0.0, 0.0, 0.0, 0.0, 0.0, 0.0, 0.0, 0.0, 0.0, 0.0, 0.0, 0.0, 0.0, 0.0, 0.0, 0.0, 0.0, 0.0, 0.0, 0.0, 0.0, 0.0, 0.0, 0.0, 0.0, 0.0, 0.0, 0.0, 0.0, 0.0, 0.0, 0.0, 0.0, 0.0, 0.0, 0.0, 0.0, 0.0, 0.0, 0.0, 0.0, 0.0, 0.0, 0.0, 0.0, 0.0, 0.0, 0.0, 0.0, 0.0, 0.0, 0.0, 0.0, 0.0, 0.0, 0.0, 0.0, 0.0, 0.0, 0.0, 0.0, 0.0, 0.0, 0.0, 0.0, 0.0, 0.0, 0.0, 0.0, 0.0, 0.0, 0.0, 0.0, 0.0, 0.0, 0.0, 0.0, 0.0, 0.0, 0.0, 0.0, 0.0, 0.0, 0.0, 0.0, 0.0, 0.0, 0.0, 0.0, 0.0, 0.0, 0.0, 0.0, 0.0, 0.0, 0.0, 0.0, 0.0, 0.0, 0.0, 0.0, 0.0, 0.0, 0.0, 0.0, 0.0, 0.0, 0.0, 0.0, 0.0, 0.0, 0.0, 0.0, 0.0, 0.0, 0.0, 0.0, 0.0, 0.0, 0.0, 0.0, 0.0, 0.0, 0.0, 0.0, 0.0, 0.0, 0.0, 0.0, 0.0, 0.0, 0.0, 0.0, 0.0, 0.0, 0.0, 0.0, 0.0, 0.0, 0.0, 0.0, 0.0, 0.0, 0.0, 0.0, 0.0, 0.0, 0.0, 0.0, 0.0, 0.0, 0.0, 0.0, 0.0, 0.0, 0.0, 0.0, 0.0, 0.0, 0.0, 0.0, 0.0, 0.0, 0.0, 0.0, 0.0, 0.0, 0.0, 0.0, 0.0, 0.0, 0.0, 0.0, 0.0, 0.0, 0.0, 0.0, 0.0, 0.0, 0.0, 0.0, 0.0, 0.0, 0.0, 0.0, 0.0, 0.0, 0.0, 0.0, 0.0, 0.0, 0.0, 0.0, 0.0, 0.0, 0.0, 0.0, 0.0, 0.0, 0.0, 0.0, 0.0, 0.0, 0.0, 0.0, 0.0, 0.0, 0.0, 0.0, 0.0, 0.0, 0.0, 0.0, 0.0, 0.0, 0.0, 0.0, 0.0, 0.0, 0.0, 0.0, 0.0, 0.0, 0.0, 0.0, 0.0, 0.0, 0.0, 0.0, 0.0, 0.0, 0.0, 0.0, 0.0, 0.0, 0.0, 0.0, 0.0, 0.0, 0.0, 0.0, 0.0, 0.0, 0.0, 0.0, 0.0, 0.0, 0.0, 0.0, 0.0, 0.0, 0.0, 0.0, 0.0, 0.0, 0.0, 0.0, 0.0, 0.0, 0.0, 0.0, 0.0, 0.0, 0.0, 0.0, 0.0, 0.0, 0.0, 0.0, 0.0, 0.0, 0.0, 0.0, 0.0, 0.0, 0.0, 0.0, 0.0, 0.0, 0.0, 0.0, 0.0, 0.0, 0.0, 0.0, 0.0, 0.0, 0.0, 0.0, 0.0, 0.0, 0.0, 0.0, 0.0, 0.0, 0.0, 0.0, 0.0, 0.0, 0.0, 0.0, 0.0, 0.0, 0.0, 0.0, 0.0, 0.0, 0.0, 0.0, 0.0, 0.0, 0.0, 0.0, 0.0, 0.0, 0.0, 0.0, 0.0, 0.0, 0.0, 0.0, 0.0, 0.0, 0.0, 0.0, 0.0, 0.0, 0.0, 0.0, 0.0, 0.0, 0.0, 0.0, 0.0, 0.0, 0.0, 0.0, 0.0, 0.0, 0.0, 0.0, 0.0, 0.0, 0.0, 0.0, 0.0, 0.0, 0.0, 0.0, 0.0, 0.0, 0.0, 0.0, 0.0, 0.0, 0.0, 0.0, 0.0, 0.0, 0.0, 0.0, 0.0, 0.0, 0.0, 0.0, 0.0, 0.0, 0.0, 0.0, 0.0, 0.0, 0.0, 0.0, 0.0, 0.0, 0.0, 0.0, 0.0, 0.0, 0.0, 0.0, 0.0, 0.0, 0.0, 0.0, 0.0, 0.0, 0.0, 0.0, 0.0, 0.0, 0.0, 0.0, 0.0, 0.0, 0.0, 0.0, 0.0, 0.0, 0.0, 0.0, 0.0, 0.0, 0.0, 0.0, 0.0, 0.0, 0.0, 0.0, 0.0, 0.0, 0.0, 0.0, 0.0, 0.0, 0.0, 0.0, 0.0, 0.0, 0.0, 0.0, 0.0, 0.0, 0.0, 0.0, 0.0, 0.0, 0.0, 0.0, 0.0, 0.0, 0.0, 0.0, 0.0, 0.0, 0.0, 0.0, 0.0, 0.0, 0.0, 0.0, 0.0, 0.0, 0.0, 0.0, 0.0, 0.0, 0.0, 0.0, 0.0, 0.0, 0.0, 0.0, 0.0, 0.0, 0.0, 0.0, 0.0, 0.0, 0.0, 0.0, 0.0, 0.0, 0.0, 0.0, 0.0, 0.0, 0.0, 0.0, 0.0, 0.0, 0.0, 0.0, 0.0, 0.0, 0.0, 0.0, 0.0, 0.0, 0.0, 0.0, 0.0, 0.0, 0.0, 0.0, 0.0, 0.0, 0.0, 0.0, 0.0, 0.0, 0.0, 0.0, 0.0, 0.0, 0.0, 0.0, 0.0, 0.0, 0.0, 0.0, 0.0, 0.0, 0.0, 0.0, 0.0, 0.0, 0.0, 0.0, 0.0, 0.0, 0.0, 0.0, 0.0, 0.0, 0.0, 0.0, 0.0, 0.0, 0.0, 0.0, 0.0, 0.0, 0.0, 0.0, 0.0, 0.0, 0.0, 0.0, 0.0, 0.0, 0.0, 0.0, 0.0, 0.0, 0.0, 0.0, 0.0, 0.0, 0.0, 0.0, 0.0, 0.0, 0.0, 0.0, 0.0, 0.0, 0.0, 0.0, 0.0, 0.0, 0.0, 0.0, 0.0, 0.0, 0.0, 0.0, 0.0, 0.0, 0.0, 0.0, 0.0, 0.0, 0.0, 0.0, 0.0, 0.0, 0.0, 0.0, 0.0, 0.0, 0.0, 0.0, 0.0, 0.0, 0.0, 0.0, 0.0, 0.0, 0.0, 0.0, 0.0, 0.0, 0.0, 0.0, 0.0, 0.0, 0.0, 0.0, 0.0, 0.0, 0.0, 0.0, 0.0, 0.0, 0.0, 0.0, 0.0, 0.0, 0.0, 0.0, 0.0, 0.0, 0.0, 0.0, 0.0, 0.0, 0.0, 0.0, 0.0, 0.0, 0.0, 0.0, 0.0, 0.0, 0.0, 0.0, 0.0, 0.0, 0.0, 0.0, 0.0, 0.0, 0.0, 0.0, 0.0, 0.0, 0.0, 0.0, 0.0, 0.0, 0.0, 0.0, 0.0, 0.0, 0.0, 0.0, 0.0, 0.0, 0.0, 0.0, 0.0, 0.0, 0.0, 0.0, 0.0, 0.0, 0.0, 0.0, 0.0, 0.0, 0.0, 0.0, 0.0, 0.0, 0.0, 0.0, 0.0, 0.0, 0.0, 0.0, 0.0, 0.0, 0.0, 0.0, 0.0, 0.0, 0.0, 0.0, 0.0, 0.0, 0.0, 0.0, 0.0, 0.0, 0.0, 0.0, 0.0, 0.0, 0.0, 0.0, 0.0, 0.0, 0.0, 0.0, 0.0, 0.0, 0.0, 0.0, 0.0, 0.0, 0.0, 0.0, 0.0, 0.0, 0.0, 0.0, 0.0, 0.0, 0.0, 0.0, 0.0, 0.0, 0.0, 0.0, 0.0, 0.0, 0.0, 0.0, 0.0, 0.0, 0.0, 0.0, 0.0, 0.0, 0.0, 0.0, 0.0, 0.0, 0.0, 0.0, 0.0, 0.0, 0.0, 0.0, 0.0, 0.0, 0.0, 0.0, 0.0, 0.0, 0.0, 0.0, 0.0, 0.0, 0.0, 0.0, 0.0, 0.0, 0.0, 0.0, 0.0, 0.0, 0.0, 0.0, 0.0, 0.0, 0.0, 0.0, 0.0, 0.0, 0.0, 0.0, 0.0, 0.0, 0.0, 0.0, 0.0, 0.0, 0.0, 0.0, 0.0, 0.0, 0.0, 0.0, 0.0, 0.0, 0.0, 0.0, 0.0, 0.0, 0.0, 0.0, 0.0, 0.0, 0.0, 0.0, 0.0, 0.0, 0.0, 0.0, 0.0, 0.0, 0.0, 0.0, 0.0, 0.0, 0.0, 0.0, 0.0, 0.0, 0.0, 0.0, 0.0, 0.0, 0.0, 0.0, 0.0, 0.0, 0.0, 0.0, 0.0, 0.0, 0.0, 0.0, 0.0, 0.0, 0.0, 0.0, 0.0, 0.0, 0.0, 0.0, 0.0, 0.0, 0.0, 0.0, 0.0, 0.0, 0.0, 0.0, 0.0, 0.0, 0.0, 0.0, 0.0, 0.0, 0.0, 0.0, 0.0, 0.0, 0.0, 0.0, 0.0, 0.0, 0.0, 0.0, 0.0, 0.0, 0.0, 0.0, 0.0, 0.0, 0.0, 0.0, 0.0, 0.0, 0.0, 0.0, 0.0, 0.0, 0.0, 0.0, 0.0, 0.0, 0.0, 0.0, 0.0, 0.0, 0.0, 0.0, 0.0, 0.0, 0.0, 0.0, 0.0, 0.0, 0.0, 0.0, 0.0, 0.0, 0.0, 0.0, 0.0, 0.0, 0.0, 0.0, 0.0, 0.0, 0.0, 0.0, 0.0, 0.0, 0.0, 0.0, 0.0, 0.0, 0.0, 0.0, 0.0, 0.0, 0.0, 0.0, 0.0, 0.0, 0.0, 0.0, 0.0, 0.0, 0.0, 0.0, 0.0, 0.0, 0.0, 0.0, 0.0, 0.0, 0.0, 0.0, 0.0, 0.0, 0.0, 0.0, 0.0, 0.0, 0.0, 0.0, 0.0, 0.0, 0.0, 0.0, 0.0, 0.0, 0.0, 0.0, 0.0, 0.0, 0.0, 0.0, 0.0, 0.0, 0.0, 0.0, 0.0, 0.0, 0.0, 0.0, 0.0, 0.0, 0.0, 0.0, 0.0, 0.0, 0.0, 0.0, 0.0, 0.0, 0.0, 0.0, 0.0, 0.0, 0.0, 0.0, 0.0, 0.0, 0.0, 0.0, 0.0, 0.0, 0.0, 0.0, 0.0, 0.0, 0.0, 0.0, 0.0, 0.0, 0.0, 0.0, 0.0, 0.0, 0.0, 0.0, 0.0, 0.0, 0.0, 0.0, 0.0, 0.0, 0.0, 0.0, 0.0, 0.0, 0.0, 0.0, 0.0, 0.0, 0.0, 0.0, 0.0, 0.0, 0.0, 0.0, 0.0, 0.0, 0.0, 0.0, 0.0, 0.0, 0.0, 0.0, 0.0, 0.0, 0.0, 0.0, 0.0, 0.0, 0.0, 0.0, 0.0, 0.0, 0.0, 0.0, 0.0, 0.0, 0.0, 0.0, 0.0, 0.0, 0.0, 0.0, 0.0, 0.0, 0.0, 0.0, 0.0, 0.0, 0.0, 0.0, 0.0, 0.0, 0.0, 0.0, 0.0, 0.0, 0.0, 0.0, 0.0, 0.0, 0.0, 0.0, 0.0, 0.0, 0.0, 0.0, 0.0, 0.0, 0.0, 0.0, 0.0, 0.0, 0.0, 0.0, 0.0, 0.0, 0.0, 0.0, 0.0, 0.0, 0.0, 0.0, 0.0, 0.0, 0.0, 0.0, 0.0, 0.0, 0.0, 0.0, 0.0, 0.0, 0.0, 0.0, 0.0, 0.0, 0.0, 0.0, 0.0, 0.0, 0.0, 0.0, 0.0, 0.0, 0.0, 0.0, 0.0, 0.0, 0.0, 0.0, 0.0, 0.0, 0.0, 0.0, 0.0, 0.0, 0.0, 0.0, 0.0, 0.0, 0.0, 0.0, 0.0, 0.0, 0.0, 0.0, 0.0, 0.0, 0.0, 0.0, 0.0, 0.0, 0.0, 0.0, 0.0, 0.0, 0.0, 0.0, 0.0, 0.0, 0.0, 0.0, 0.0, 0.0, 0.0, 0.0, 0.0, 0.0, 0.0, 0.0, 0.0, 0.0, 0.0, 0.0, 0.0, 0.0, 0.0, 0.0, 0.0, 1.0, 1.0, 1.0, 1.0, 0.0, 0.0, 0.0, 1.0, 0.0, 1.0, 1.0, 0.0, 1.0, 1.0, 1.0, 0.0, 1.0, 0.0, 1.0, 1.0, 1.0, 0.0, 0.0, 1.0, 0.0, 1.0, 0.0, 0.0, 0.0, 1.0, 0.0, 1.0, 1.0, 1.0, 1.0, 1.0, 0.0, 0.0, 1.0, 0.0, 0.0, 0.0, 0.0, 0.0, 1.0, 0.0, 0.0, 0.0, 1.0, 1.0, 1.0, 1.0, 0.0, 0.0, 0.0, 1.0, 0.0, 1.0, 1.0, 0.0, 1.0, 1.0, 1.0, 0.0, 1.0, 0.0, 1.0, 1.0, 1.0, 0.0, 0.0, 1.0, 0.0, 1.0, 0.0, 0.0, 0.0, 1.0, 0.0, 1.0, 1.0, 1.0, 1.0, 1.0, 0.0, 0.0, 1.0, 0.0, 0.0, 0.0, 0.0, 0.0, 1.0, 0.0, 0.0, 0.0, 0.0, 0.0, 0.0, 0.0, 0.0, 0.0, 0.0, 0.0, 0.0, 0.0, 0.0, 0.0, 0.0, 0.0, 0.0, 0.0, 0.0, 0.0, 0.0, 0.0, 0.0, 0.0, 0.0, 0.0, 0.0, 0.0, 0.0, 0.0, 0.0, 0.0, 0.0, 0.0, 0.0, 0.0, 0.0, 0.0, 0.0, 0.0, 0.0, 0.0, 0.0, 0.0, 0.0, 0.0, 0.0, 0.0, 0.0, 0.0, 0.0, 0.0, 0.0, 0.0, 0.0, 0.0, 0.0, 0.0, 0.0, 0.0, 0.0, 0.0, 0.0, 0.0, 0.0, 0.0, 0.0, 0.0, 0.0, 0.0, 0.0, 0.0, 0.0, 0.0, 0.0, 0.0, 0.0, 0.0, 0.0, 0.0, 0.0, 0.0, 0.0, 0.0, 0.0, 0.0, 0.0, 0.0, 0.0, 0.0, 0.0, 0.0, 0.0, 0.0, 0.0, 0.0, 0.0, 0.0, 0.0, 0.0, 0.0, 0.0, 0.0, 0.0, 0.0, 0.0, 0.0, 0.0, 0.0, 0.0, 0.0, 0.0, 0.0, 0.0, 0.0, 0.0, 0.0, 0.0, 0.0, 0.0, 0.0, 0.0, 0.0, 0.0, 0.0, 0.0, 0.0, 0.0, 0.0, 0.0, 0.0, 0.0, 0.0, 0.0, 0.0, 0.0, 0.0, 0.0, 0.0, 0.0, 0.0, 0.0, 0.0, 0.0, 0.0, 0.0, 0.0, 0.0, 0.0, 0.0, 0.0, 0.0, 0.0, 0.0, 0.0, 0.0, 0.0, 0.0, 0.0, 0.0, 0.0, 0.0, 0.0, 0.0, 0.0, 0.0, 0.0, 0.0, 0.0, 0.0, 0.0, 0.0, 0.0, 0.0, 0.0, 0.0, 0.0, 0.0, 0.0, 0.0, 0.0, 0.0, 0.0, 0.0, 0.0, 0.0, 0.0, 0.0, 0.0, 0.0, 0.0, 0.0, 0.0, 0.0, 0.0, 0.0, 0.0, 0.0, 0.0, 0.0, 0.0, 0.0, 0.0, 0.0, 0.0, 0.0, 0.0, 0.0, 0.0, 0.0, 0.0, 0.0, 0.0, 0.0, 0.0, 0.0, 0.0, 0.0, 0.0, 0.0, 0.0, 0.0, 0.0, 0.0, 0.0, 0.0, 0.0, 0.0, 0.0, 0.0, 0.0, 0.0, 0.0, 0.0, 0.0, 0.0, 0.0, 0.0, 0.0, 0.0, 0.0, 0.0, 0.0, 0.0, 0.0, 0.0, 0.0, 0.0, 0.0, 0.0, 0.0, 0.0, 0.0, 0.0, 0.0, 0.0, 0.0, 0.0, 0.0, 0.0, 0.0, 0.0, 0.0, 0.0, 0.0, 0.0, 0.0, 0.0, 0.0, 0.0, 0.0, 0.0, 0.0, 0.0, 0.0, 0.0, 0.0, 0.0, 0.0, 0.0, 0.0, 0.0, 0.0, 0.0, 0.0, 0.0, 0.0, 0.0, 0.0, 0.0, 0.0, 0.0, 0.0, 0.0, 0.0, 0.0, 0.0, 0.0, 0.0, 0.0, 0.0, 0.0, 0.0, 0.0, 0.0, 0.0, 0.0, 0.0, 0.0, 0.0, 0.0])
me_circle_001.materials.append(mat_material_002)
me_circle_001.materials.append(mat_material_003)
me_circle_001.materials.append(mat_material_004)
me_circle_001.use_remesh_fix_poles = True
me_circle_001.use_remesh_preserve_attributes = False
me_circle_001.use_mirror_vertex_groups = False
me_circle_001.update()

# ---- objects
ob_light = bpy.data.objects.new('Light', light_light)
ob_camera = bpy.data.objects.new('Camera', cam_camera)
ob_circle = bpy.data.objects.new('Circle', me_circle_001)

# ---- transforms, parenting, visibility, modifiers, constraints
ob_light.location = (4.076, 1.005, 5.904)
ob_light.rotation_euler = (0.6503, 0.05522, 1.866)
ob_light.lock_rotations_4d = False
ob_light.empty_display_type = 'ARROWS'
ob_light.color = (0.0, 0.0, 0.0, 0.0)
ob_light.lineart.crease_threshold = 0.0
ob_camera.location = (7.359, -6.926, 4.958)
ob_camera.rotation_euler = (1.109, 0.0, 0.8149)
ob_camera.lock_rotations_4d = False
ob_camera.empty_display_type = 'ARROWS'
ob_camera.color = (0.0, 0.0, 0.0, 0.0)
ob_camera.display_type = 'WIRE'
ob_camera.lineart.crease_threshold = 0.0
ob_circle.location = (0.0, 0.0, 0.0)
ob_circle.rotation_euler = (1.571, -0.0, 0.0)
ob_circle.scale = (0.5488, 0.5488, 0.5488)
ob_circle.lineart.crease_threshold = 0.0

# ---- collection membership
col_collection.objects.link(ob_light)
col_collection.objects.link(ob_camera)
col_collection.objects.link(ob_circle)

# ---- scene / render settings (as saved in the file)
scene.camera = ob_camera
scene.frame_start = 1; scene.frame_end = 250; scene.frame_set(1)
scene.render.engine = 'BLENDER_EEVEE_NEXT'
scene.cycles.use_denoising = False
scene.cycles.samples = 128
scene.cycles.sampling_pattern = 'TABULATED_SOBOL'
scene.cycles.use_adaptive_sampling = False
scene.cycles.use_light_tree = False
scene.view_settings.view_transform = 'Filmic'
bpy.context.view_layer.update()
